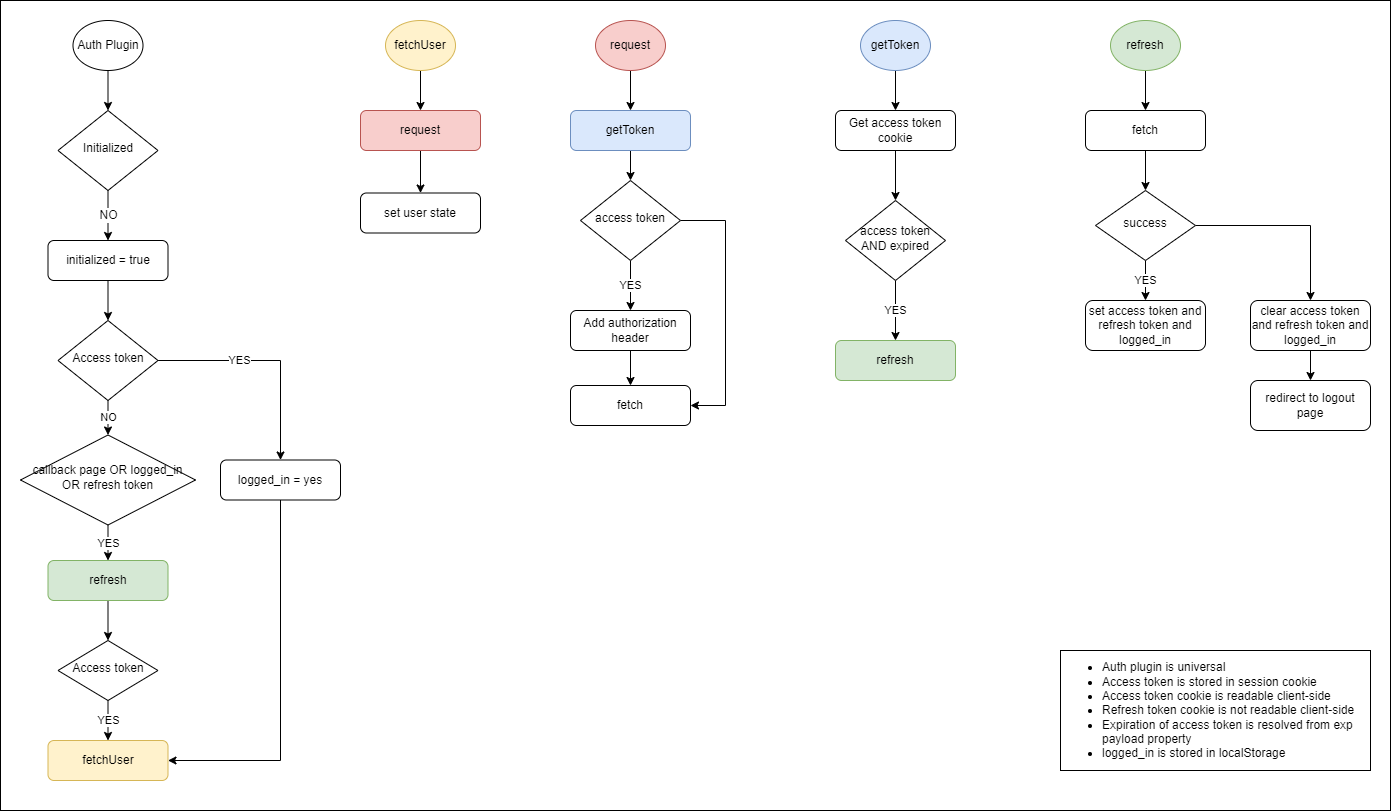

The diagram above was exported from draw.io. Its source (the exported page's mxGraphModel, read from the mxfile embedded in the PNG):
<mxGraphModel dx="1440" dy="860" grid="1" gridSize="10" guides="1" tooltips="1" connect="1" arrows="1" fold="1" page="1" pageScale="1" pageWidth="827" pageHeight="1169" math="0" shadow="0">
  <root>
    <mxCell id="WIyWlLk6GJQsqaUBKTNV-0" />
    <mxCell id="WIyWlLk6GJQsqaUBKTNV-1" parent="WIyWlLk6GJQsqaUBKTNV-0" />
    <mxCell id="ZwwDou0O_FsKku3TGx5x-63" value="" style="rounded=0;whiteSpace=wrap;html=1;fontSize=12;glass=0;fillColor=none;" parent="WIyWlLk6GJQsqaUBKTNV-1" vertex="1">
      <mxGeometry x="210" y="60" width="1390" height="810" as="geometry" />
    </mxCell>
    <mxCell id="ZwwDou0O_FsKku3TGx5x-61" value="NO" style="edgeStyle=orthogonalEdgeStyle;rounded=0;orthogonalLoop=1;jettySize=auto;html=1;entryX=0.5;entryY=0;entryDx=0;entryDy=0;fontSize=12;" parent="WIyWlLk6GJQsqaUBKTNV-1" source="WIyWlLk6GJQsqaUBKTNV-6" target="ZwwDou0O_FsKku3TGx5x-60" edge="1">
      <mxGeometry relative="1" as="geometry" />
    </mxCell>
    <mxCell id="WIyWlLk6GJQsqaUBKTNV-6" value="Initialized" style="rhombus;whiteSpace=wrap;html=1;shadow=0;fontFamily=Helvetica;fontSize=12;align=center;strokeWidth=1;spacing=6;spacingTop=-4;" parent="WIyWlLk6GJQsqaUBKTNV-1" vertex="1">
      <mxGeometry x="267.5" y="170" width="100" height="80" as="geometry" />
    </mxCell>
    <mxCell id="ZwwDou0O_FsKku3TGx5x-11" style="edgeStyle=orthogonalEdgeStyle;rounded=0;orthogonalLoop=1;jettySize=auto;html=1;" parent="WIyWlLk6GJQsqaUBKTNV-1" source="ZwwDou0O_FsKku3TGx5x-10" target="WIyWlLk6GJQsqaUBKTNV-6" edge="1">
      <mxGeometry relative="1" as="geometry" />
    </mxCell>
    <mxCell id="ZwwDou0O_FsKku3TGx5x-10" value="Auth Plugin" style="ellipse;whiteSpace=wrap;html=1;" parent="WIyWlLk6GJQsqaUBKTNV-1" vertex="1">
      <mxGeometry x="282.5" y="80" width="70" height="50" as="geometry" />
    </mxCell>
    <mxCell id="ZwwDou0O_FsKku3TGx5x-15" style="edgeStyle=orthogonalEdgeStyle;rounded=0;orthogonalLoop=1;jettySize=auto;html=1;entryX=0.5;entryY=0;entryDx=0;entryDy=0;" parent="WIyWlLk6GJQsqaUBKTNV-1" source="ZwwDou0O_FsKku3TGx5x-13" target="QmtyKaTE9HOEgxSUh-B--10" edge="1">
      <mxGeometry relative="1" as="geometry">
        <mxPoint x="630" y="170" as="targetPoint" />
      </mxGeometry>
    </mxCell>
    <mxCell id="ZwwDou0O_FsKku3TGx5x-13" value="fetchUser" style="ellipse;whiteSpace=wrap;html=1;fillColor=#fff2cc;strokeColor=#d6b656;" parent="WIyWlLk6GJQsqaUBKTNV-1" vertex="1">
      <mxGeometry x="595" y="80" width="70" height="50" as="geometry" />
    </mxCell>
    <mxCell id="ZwwDou0O_FsKku3TGx5x-32" style="edgeStyle=orthogonalEdgeStyle;rounded=0;orthogonalLoop=1;jettySize=auto;html=1;entryX=0.5;entryY=0;entryDx=0;entryDy=0;" parent="WIyWlLk6GJQsqaUBKTNV-1" source="ZwwDou0O_FsKku3TGx5x-29" target="ZwwDou0O_FsKku3TGx5x-31" edge="1">
      <mxGeometry relative="1" as="geometry" />
    </mxCell>
    <mxCell id="ZwwDou0O_FsKku3TGx5x-29" value="getToken" style="ellipse;whiteSpace=wrap;html=1;fillColor=#dae8fc;strokeColor=#6c8ebf;" parent="WIyWlLk6GJQsqaUBKTNV-1" vertex="1">
      <mxGeometry x="1070" y="80" width="70" height="50" as="geometry" />
    </mxCell>
    <mxCell id="ZwwDou0O_FsKku3TGx5x-34" style="edgeStyle=orthogonalEdgeStyle;rounded=0;orthogonalLoop=1;jettySize=auto;html=1;entryX=0.5;entryY=0;entryDx=0;entryDy=0;" parent="WIyWlLk6GJQsqaUBKTNV-1" source="ZwwDou0O_FsKku3TGx5x-31" target="ZwwDou0O_FsKku3TGx5x-33" edge="1">
      <mxGeometry relative="1" as="geometry" />
    </mxCell>
    <mxCell id="ZwwDou0O_FsKku3TGx5x-31" value="Get access token cookie" style="rounded=1;whiteSpace=wrap;html=1;fontSize=12;glass=0;strokeWidth=1;shadow=0;" parent="WIyWlLk6GJQsqaUBKTNV-1" vertex="1">
      <mxGeometry x="1045" y="170" width="120" height="40" as="geometry" />
    </mxCell>
    <mxCell id="ZwwDou0O_FsKku3TGx5x-36" value="YES" style="edgeStyle=orthogonalEdgeStyle;rounded=0;orthogonalLoop=1;jettySize=auto;html=1;entryX=0.5;entryY=0;entryDx=0;entryDy=0;" parent="WIyWlLk6GJQsqaUBKTNV-1" source="ZwwDou0O_FsKku3TGx5x-33" target="ZwwDou0O_FsKku3TGx5x-35" edge="1">
      <mxGeometry relative="1" as="geometry" />
    </mxCell>
    <mxCell id="ZwwDou0O_FsKku3TGx5x-33" value="access token AND expired" style="rhombus;whiteSpace=wrap;html=1;shadow=0;fontFamily=Helvetica;fontSize=12;align=center;strokeWidth=1;spacing=6;spacingTop=-4;" parent="WIyWlLk6GJQsqaUBKTNV-1" vertex="1">
      <mxGeometry x="1055" y="260" width="100" height="80" as="geometry" />
    </mxCell>
    <mxCell id="ZwwDou0O_FsKku3TGx5x-35" value="refresh" style="rounded=1;whiteSpace=wrap;html=1;fontSize=12;glass=0;strokeWidth=1;shadow=0;fillColor=#d5e8d4;strokeColor=#82b366;" parent="WIyWlLk6GJQsqaUBKTNV-1" vertex="1">
      <mxGeometry x="1045" y="400" width="120" height="40" as="geometry" />
    </mxCell>
    <mxCell id="ZwwDou0O_FsKku3TGx5x-45" style="edgeStyle=orthogonalEdgeStyle;rounded=0;orthogonalLoop=1;jettySize=auto;html=1;entryX=0.5;entryY=0;entryDx=0;entryDy=0;" parent="WIyWlLk6GJQsqaUBKTNV-1" source="ZwwDou0O_FsKku3TGx5x-43" target="ZwwDou0O_FsKku3TGx5x-44" edge="1">
      <mxGeometry relative="1" as="geometry" />
    </mxCell>
    <mxCell id="ZwwDou0O_FsKku3TGx5x-43" value="refresh" style="ellipse;whiteSpace=wrap;html=1;fillColor=#d5e8d4;strokeColor=#82b366;" parent="WIyWlLk6GJQsqaUBKTNV-1" vertex="1">
      <mxGeometry x="1320" y="80" width="70" height="50" as="geometry" />
    </mxCell>
    <mxCell id="ZwwDou0O_FsKku3TGx5x-47" style="edgeStyle=orthogonalEdgeStyle;rounded=0;orthogonalLoop=1;jettySize=auto;html=1;entryX=0.5;entryY=0;entryDx=0;entryDy=0;" parent="WIyWlLk6GJQsqaUBKTNV-1" source="ZwwDou0O_FsKku3TGx5x-44" target="ZwwDou0O_FsKku3TGx5x-46" edge="1">
      <mxGeometry relative="1" as="geometry" />
    </mxCell>
    <mxCell id="ZwwDou0O_FsKku3TGx5x-44" value="fetch" style="rounded=1;whiteSpace=wrap;html=1;fontSize=12;glass=0;strokeWidth=1;shadow=0;" parent="WIyWlLk6GJQsqaUBKTNV-1" vertex="1">
      <mxGeometry x="1295" y="170" width="120" height="40" as="geometry" />
    </mxCell>
    <mxCell id="ZwwDou0O_FsKku3TGx5x-50" value="YES" style="edgeStyle=orthogonalEdgeStyle;rounded=0;orthogonalLoop=1;jettySize=auto;html=1;" parent="WIyWlLk6GJQsqaUBKTNV-1" source="ZwwDou0O_FsKku3TGx5x-46" target="ZwwDou0O_FsKku3TGx5x-49" edge="1">
      <mxGeometry relative="1" as="geometry" />
    </mxCell>
    <mxCell id="ZwwDou0O_FsKku3TGx5x-52" style="edgeStyle=orthogonalEdgeStyle;rounded=0;orthogonalLoop=1;jettySize=auto;html=1;entryX=0.5;entryY=0;entryDx=0;entryDy=0;" parent="WIyWlLk6GJQsqaUBKTNV-1" source="ZwwDou0O_FsKku3TGx5x-46" target="ZwwDou0O_FsKku3TGx5x-51" edge="1">
      <mxGeometry relative="1" as="geometry" />
    </mxCell>
    <mxCell id="ZwwDou0O_FsKku3TGx5x-46" value="success" style="rhombus;whiteSpace=wrap;html=1;shadow=0;fontFamily=Helvetica;fontSize=12;align=center;strokeWidth=1;spacing=6;spacingTop=-4;" parent="WIyWlLk6GJQsqaUBKTNV-1" vertex="1">
      <mxGeometry x="1305" y="250" width="100" height="70" as="geometry" />
    </mxCell>
    <mxCell id="ZwwDou0O_FsKku3TGx5x-49" value="set access token and refresh token and logged_in" style="rounded=1;whiteSpace=wrap;html=1;fontSize=12;glass=0;strokeWidth=1;shadow=0;" parent="WIyWlLk6GJQsqaUBKTNV-1" vertex="1">
      <mxGeometry x="1295" y="360" width="120" height="50" as="geometry" />
    </mxCell>
    <mxCell id="ZwwDou0O_FsKku3TGx5x-54" style="edgeStyle=orthogonalEdgeStyle;rounded=0;orthogonalLoop=1;jettySize=auto;html=1;" parent="WIyWlLk6GJQsqaUBKTNV-1" source="ZwwDou0O_FsKku3TGx5x-51" target="ZwwDou0O_FsKku3TGx5x-53" edge="1">
      <mxGeometry relative="1" as="geometry" />
    </mxCell>
    <mxCell id="ZwwDou0O_FsKku3TGx5x-51" value="clear access token and refresh token and logged_in" style="rounded=1;whiteSpace=wrap;html=1;fontSize=12;glass=0;strokeWidth=1;shadow=0;" parent="WIyWlLk6GJQsqaUBKTNV-1" vertex="1">
      <mxGeometry x="1460" y="360" width="120" height="50" as="geometry" />
    </mxCell>
    <mxCell id="ZwwDou0O_FsKku3TGx5x-53" value="redirect to logout page" style="rounded=1;whiteSpace=wrap;html=1;fontSize=12;glass=0;strokeWidth=1;shadow=0;" parent="WIyWlLk6GJQsqaUBKTNV-1" vertex="1">
      <mxGeometry x="1460" y="440" width="120" height="50" as="geometry" />
    </mxCell>
    <mxCell id="ZwwDou0O_FsKku3TGx5x-56" value="&lt;font style=&quot;font-size: 12px;&quot;&gt;&lt;ul&gt;&lt;li&gt;&lt;font style=&quot;font-size: 12px;&quot;&gt;Auth plugin is universal&lt;/font&gt;&lt;/li&gt;&lt;li&gt;&lt;font style=&quot;font-size: 12px;&quot;&gt;Access token is stored in session cookie&lt;/font&gt;&lt;/li&gt;&lt;li&gt;&lt;font style=&quot;font-size: 12px;&quot;&gt;Access token cookie is readable client-side&amp;nbsp;&lt;/font&gt;&lt;/li&gt;&lt;li&gt;Refresh token cookie is not readable client-side&lt;/li&gt;&lt;li&gt;&lt;font style=&quot;font-size: 12px;&quot;&gt;Expiration of access token is resolved from exp payload property&lt;/font&gt;&lt;/li&gt;&lt;li&gt;logged_in is stored in localStorage&lt;/li&gt;&lt;/ul&gt;&lt;/font&gt;" style="rounded=0;whiteSpace=wrap;html=1;align=left;" parent="WIyWlLk6GJQsqaUBKTNV-1" vertex="1">
      <mxGeometry x="1270" y="710" width="310" height="120" as="geometry" />
    </mxCell>
    <mxCell id="ZwwDou0O_FsKku3TGx5x-57" value="set user state" style="rounded=1;whiteSpace=wrap;html=1;fontSize=12;glass=0;strokeWidth=1;shadow=0;" parent="WIyWlLk6GJQsqaUBKTNV-1" vertex="1">
      <mxGeometry x="570" y="252.5" width="120" height="40" as="geometry" />
    </mxCell>
    <mxCell id="oUW8vXYYpa7IiQRFvWm3-1" style="edgeStyle=orthogonalEdgeStyle;rounded=0;orthogonalLoop=1;jettySize=auto;html=1;" parent="WIyWlLk6GJQsqaUBKTNV-1" source="ZwwDou0O_FsKku3TGx5x-60" target="oUW8vXYYpa7IiQRFvWm3-0" edge="1">
      <mxGeometry relative="1" as="geometry" />
    </mxCell>
    <mxCell id="ZwwDou0O_FsKku3TGx5x-60" value="initialized = true" style="rounded=1;whiteSpace=wrap;html=1;fontSize=12;glass=0;strokeWidth=1;shadow=0;" parent="WIyWlLk6GJQsqaUBKTNV-1" vertex="1">
      <mxGeometry x="257.5" y="300" width="120" height="40" as="geometry" />
    </mxCell>
    <mxCell id="oUW8vXYYpa7IiQRFvWm3-8" value="NO" style="edgeStyle=orthogonalEdgeStyle;rounded=0;orthogonalLoop=1;jettySize=auto;html=1;entryX=0.5;entryY=0;entryDx=0;entryDy=0;" parent="WIyWlLk6GJQsqaUBKTNV-1" source="oUW8vXYYpa7IiQRFvWm3-0" target="oUW8vXYYpa7IiQRFvWm3-7" edge="1">
      <mxGeometry relative="1" as="geometry" />
    </mxCell>
    <mxCell id="oUW8vXYYpa7IiQRFvWm3-15" value="YES" style="edgeStyle=orthogonalEdgeStyle;rounded=0;orthogonalLoop=1;jettySize=auto;html=1;entryX=0.5;entryY=0;entryDx=0;entryDy=0;" parent="WIyWlLk6GJQsqaUBKTNV-1" source="oUW8vXYYpa7IiQRFvWm3-0" target="oUW8vXYYpa7IiQRFvWm3-14" edge="1">
      <mxGeometry x="-0.2568" relative="1" as="geometry">
        <mxPoint as="offset" />
      </mxGeometry>
    </mxCell>
    <mxCell id="oUW8vXYYpa7IiQRFvWm3-0" value="Access token" style="rhombus;whiteSpace=wrap;html=1;shadow=0;fontFamily=Helvetica;fontSize=12;align=center;strokeWidth=1;spacing=6;spacingTop=-4;" parent="WIyWlLk6GJQsqaUBKTNV-1" vertex="1">
      <mxGeometry x="267.5" y="380" width="100" height="80" as="geometry" />
    </mxCell>
    <mxCell id="oUW8vXYYpa7IiQRFvWm3-11" value="YES" style="edgeStyle=orthogonalEdgeStyle;rounded=0;orthogonalLoop=1;jettySize=auto;html=1;entryX=0.5;entryY=0;entryDx=0;entryDy=0;" parent="WIyWlLk6GJQsqaUBKTNV-1" source="oUW8vXYYpa7IiQRFvWm3-7" target="oUW8vXYYpa7IiQRFvWm3-9" edge="1">
      <mxGeometry relative="1" as="geometry" />
    </mxCell>
    <mxCell id="oUW8vXYYpa7IiQRFvWm3-7" value="callback page OR logged_in OR refresh token" style="rhombus;whiteSpace=wrap;html=1;shadow=0;fontFamily=Helvetica;fontSize=12;align=center;strokeWidth=1;spacing=6;spacingTop=-4;" parent="WIyWlLk6GJQsqaUBKTNV-1" vertex="1">
      <mxGeometry x="230" y="494.5" width="175" height="90" as="geometry" />
    </mxCell>
    <mxCell id="oUW8vXYYpa7IiQRFvWm3-18" style="edgeStyle=orthogonalEdgeStyle;rounded=0;orthogonalLoop=1;jettySize=auto;html=1;entryX=0.5;entryY=0;entryDx=0;entryDy=0;" parent="WIyWlLk6GJQsqaUBKTNV-1" source="oUW8vXYYpa7IiQRFvWm3-9" target="oUW8vXYYpa7IiQRFvWm3-17" edge="1">
      <mxGeometry relative="1" as="geometry" />
    </mxCell>
    <mxCell id="oUW8vXYYpa7IiQRFvWm3-9" value="refresh" style="rounded=1;whiteSpace=wrap;html=1;fontSize=12;glass=0;strokeWidth=1;shadow=0;fillColor=#d5e8d4;strokeColor=#82b366;" parent="WIyWlLk6GJQsqaUBKTNV-1" vertex="1">
      <mxGeometry x="257.5" y="620" width="120" height="40" as="geometry" />
    </mxCell>
    <mxCell id="oUW8vXYYpa7IiQRFvWm3-10" value="fetchUser" style="rounded=1;whiteSpace=wrap;html=1;fontSize=12;glass=0;strokeWidth=1;shadow=0;fillColor=#fff2cc;strokeColor=#d6b656;" parent="WIyWlLk6GJQsqaUBKTNV-1" vertex="1">
      <mxGeometry x="257.5" y="800" width="120" height="40" as="geometry" />
    </mxCell>
    <mxCell id="oUW8vXYYpa7IiQRFvWm3-16" style="edgeStyle=orthogonalEdgeStyle;rounded=0;orthogonalLoop=1;jettySize=auto;html=1;entryX=1;entryY=0.5;entryDx=0;entryDy=0;" parent="WIyWlLk6GJQsqaUBKTNV-1" source="oUW8vXYYpa7IiQRFvWm3-14" target="oUW8vXYYpa7IiQRFvWm3-10" edge="1">
      <mxGeometry relative="1" as="geometry">
        <Array as="points">
          <mxPoint x="490" y="820" />
        </Array>
      </mxGeometry>
    </mxCell>
    <mxCell id="oUW8vXYYpa7IiQRFvWm3-14" value="logged_in = yes" style="rounded=1;whiteSpace=wrap;html=1;fontSize=12;glass=0;strokeWidth=1;shadow=0;" parent="WIyWlLk6GJQsqaUBKTNV-1" vertex="1">
      <mxGeometry x="430" y="519.5" width="120" height="40" as="geometry" />
    </mxCell>
    <mxCell id="oUW8vXYYpa7IiQRFvWm3-19" value="YES" style="edgeStyle=orthogonalEdgeStyle;rounded=0;orthogonalLoop=1;jettySize=auto;html=1;entryX=0.5;entryY=0;entryDx=0;entryDy=0;" parent="WIyWlLk6GJQsqaUBKTNV-1" source="oUW8vXYYpa7IiQRFvWm3-17" target="oUW8vXYYpa7IiQRFvWm3-10" edge="1">
      <mxGeometry relative="1" as="geometry" />
    </mxCell>
    <mxCell id="oUW8vXYYpa7IiQRFvWm3-17" value="Access token" style="rhombus;whiteSpace=wrap;html=1;shadow=0;fontFamily=Helvetica;fontSize=12;align=center;strokeWidth=1;spacing=6;spacingTop=-4;" parent="WIyWlLk6GJQsqaUBKTNV-1" vertex="1">
      <mxGeometry x="267.5" y="700" width="100" height="60" as="geometry" />
    </mxCell>
    <mxCell id="QmtyKaTE9HOEgxSUh-B--8" style="edgeStyle=orthogonalEdgeStyle;rounded=0;orthogonalLoop=1;jettySize=auto;html=1;entryX=0.5;entryY=0;entryDx=0;entryDy=0;" edge="1" parent="WIyWlLk6GJQsqaUBKTNV-1" source="QmtyKaTE9HOEgxSUh-B--0" target="QmtyKaTE9HOEgxSUh-B--2">
      <mxGeometry relative="1" as="geometry" />
    </mxCell>
    <mxCell id="QmtyKaTE9HOEgxSUh-B--0" value="request" style="ellipse;whiteSpace=wrap;html=1;fillColor=#f8cecc;strokeColor=#b85450;" vertex="1" parent="WIyWlLk6GJQsqaUBKTNV-1">
      <mxGeometry x="805" y="80" width="70" height="50" as="geometry" />
    </mxCell>
    <mxCell id="QmtyKaTE9HOEgxSUh-B--1" style="edgeStyle=orthogonalEdgeStyle;rounded=0;orthogonalLoop=1;jettySize=auto;html=1;entryX=0.5;entryY=0;entryDx=0;entryDy=0;" edge="1" parent="WIyWlLk6GJQsqaUBKTNV-1" source="QmtyKaTE9HOEgxSUh-B--2" target="QmtyKaTE9HOEgxSUh-B--4">
      <mxGeometry relative="1" as="geometry" />
    </mxCell>
    <mxCell id="QmtyKaTE9HOEgxSUh-B--2" value="getToken" style="rounded=1;whiteSpace=wrap;html=1;fontSize=12;glass=0;strokeWidth=1;shadow=0;fillColor=#dae8fc;strokeColor=#6c8ebf;" vertex="1" parent="WIyWlLk6GJQsqaUBKTNV-1">
      <mxGeometry x="780" y="170" width="120" height="40" as="geometry" />
    </mxCell>
    <mxCell id="QmtyKaTE9HOEgxSUh-B--3" value="YES" style="edgeStyle=orthogonalEdgeStyle;rounded=0;orthogonalLoop=1;jettySize=auto;html=1;entryX=0.5;entryY=0;entryDx=0;entryDy=0;" edge="1" parent="WIyWlLk6GJQsqaUBKTNV-1" source="QmtyKaTE9HOEgxSUh-B--4" target="QmtyKaTE9HOEgxSUh-B--6">
      <mxGeometry relative="1" as="geometry" />
    </mxCell>
    <mxCell id="QmtyKaTE9HOEgxSUh-B--9" style="edgeStyle=orthogonalEdgeStyle;rounded=0;orthogonalLoop=1;jettySize=auto;html=1;entryX=1;entryY=0.5;entryDx=0;entryDy=0;" edge="1" parent="WIyWlLk6GJQsqaUBKTNV-1" source="QmtyKaTE9HOEgxSUh-B--4" target="QmtyKaTE9HOEgxSUh-B--7">
      <mxGeometry x="-0.1429" y="10" relative="1" as="geometry">
        <Array as="points">
          <mxPoint x="935" y="280" />
          <mxPoint x="935" y="465" />
        </Array>
        <mxPoint as="offset" />
      </mxGeometry>
    </mxCell>
    <mxCell id="QmtyKaTE9HOEgxSUh-B--4" value="access token" style="rhombus;whiteSpace=wrap;html=1;shadow=0;fontFamily=Helvetica;fontSize=12;align=center;strokeWidth=1;spacing=6;spacingTop=-4;" vertex="1" parent="WIyWlLk6GJQsqaUBKTNV-1">
      <mxGeometry x="790" y="240" width="100" height="80" as="geometry" />
    </mxCell>
    <mxCell id="QmtyKaTE9HOEgxSUh-B--5" style="edgeStyle=orthogonalEdgeStyle;rounded=0;orthogonalLoop=1;jettySize=auto;html=1;entryX=0.5;entryY=0;entryDx=0;entryDy=0;" edge="1" parent="WIyWlLk6GJQsqaUBKTNV-1" source="QmtyKaTE9HOEgxSUh-B--6" target="QmtyKaTE9HOEgxSUh-B--7">
      <mxGeometry relative="1" as="geometry" />
    </mxCell>
    <mxCell id="QmtyKaTE9HOEgxSUh-B--6" value="Add authorization header" style="rounded=1;whiteSpace=wrap;html=1;fontSize=12;glass=0;strokeWidth=1;shadow=0;" vertex="1" parent="WIyWlLk6GJQsqaUBKTNV-1">
      <mxGeometry x="780" y="370" width="120" height="40" as="geometry" />
    </mxCell>
    <mxCell id="QmtyKaTE9HOEgxSUh-B--7" value="fetch" style="rounded=1;whiteSpace=wrap;html=1;fontSize=12;glass=0;strokeWidth=1;shadow=0;" vertex="1" parent="WIyWlLk6GJQsqaUBKTNV-1">
      <mxGeometry x="780" y="445" width="120" height="40" as="geometry" />
    </mxCell>
    <mxCell id="QmtyKaTE9HOEgxSUh-B--11" style="edgeStyle=orthogonalEdgeStyle;rounded=0;orthogonalLoop=1;jettySize=auto;html=1;entryX=0.5;entryY=0;entryDx=0;entryDy=0;" edge="1" parent="WIyWlLk6GJQsqaUBKTNV-1" source="QmtyKaTE9HOEgxSUh-B--10" target="ZwwDou0O_FsKku3TGx5x-57">
      <mxGeometry relative="1" as="geometry" />
    </mxCell>
    <mxCell id="QmtyKaTE9HOEgxSUh-B--10" value="request" style="rounded=1;whiteSpace=wrap;html=1;fontSize=12;glass=0;strokeWidth=1;shadow=0;fillColor=#f8cecc;strokeColor=#b85450;" vertex="1" parent="WIyWlLk6GJQsqaUBKTNV-1">
      <mxGeometry x="570" y="170" width="120" height="40" as="geometry" />
    </mxCell>
  </root>
</mxGraphModel>